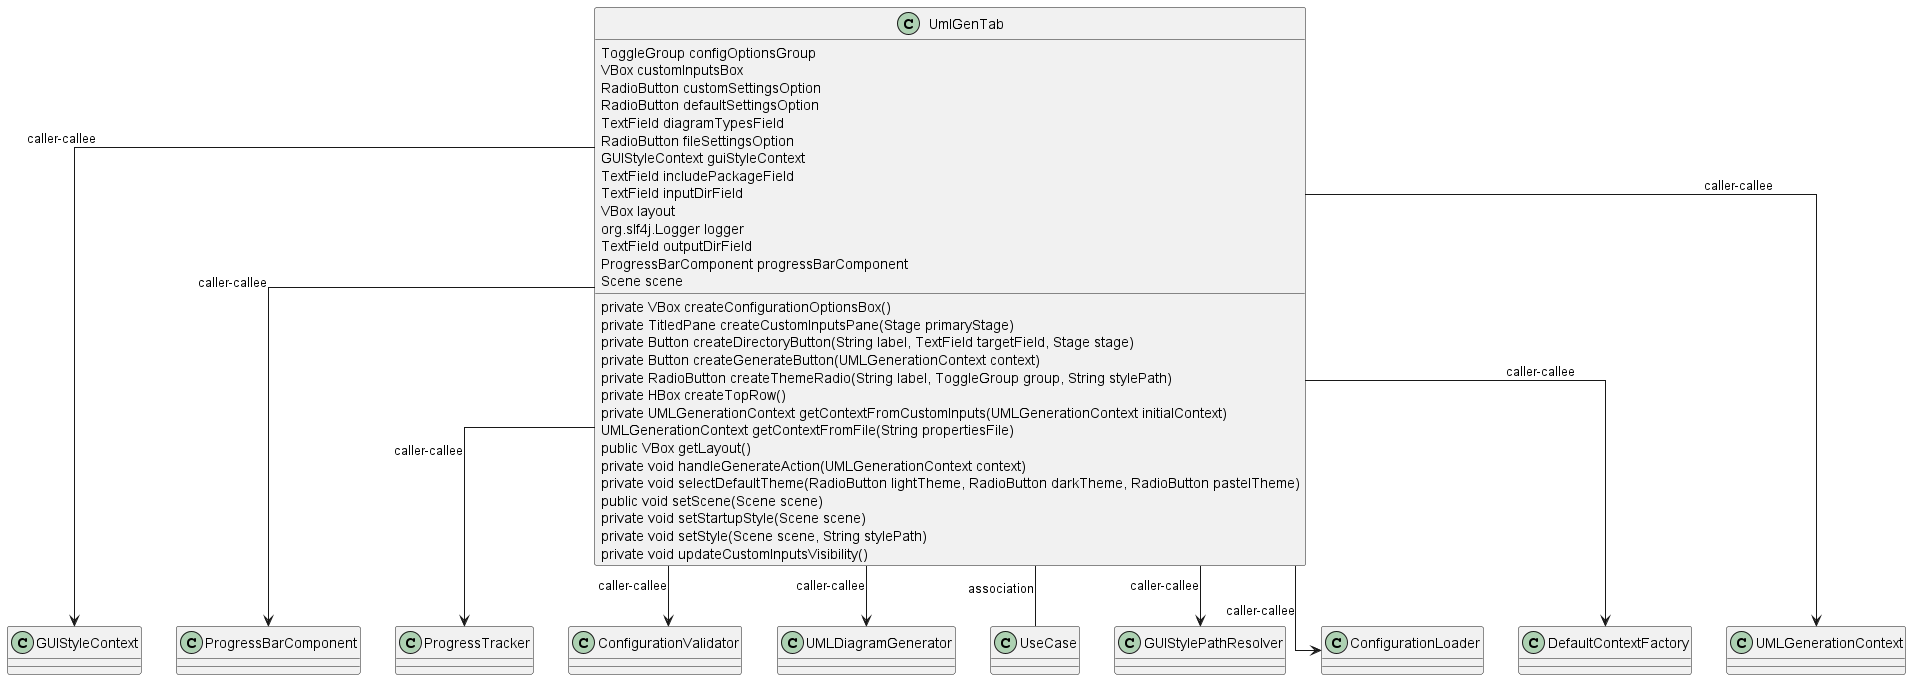

The diagram above was rendered by PlantUML. Its source (embedded in the PNG):
@startuml
skinparam linetype Ortho
class UmlGenTab {
    ToggleGroup configOptionsGroup
    VBox customInputsBox
    RadioButton customSettingsOption
    RadioButton defaultSettingsOption
    TextField diagramTypesField
    RadioButton fileSettingsOption
    GUIStyleContext guiStyleContext
    TextField includePackageField
    TextField inputDirField
    VBox layout
    org.slf4j.Logger logger
    TextField outputDirField
    ProgressBarComponent progressBarComponent
    Scene scene
    private VBox createConfigurationOptionsBox()
    private TitledPane createCustomInputsPane(Stage primaryStage)
    private Button createDirectoryButton(String label, TextField targetField, Stage stage)
    private Button createGenerateButton(UMLGenerationContext context)
    private RadioButton createThemeRadio(String label, ToggleGroup group, String stylePath)
    private HBox createTopRow()
    private UMLGenerationContext getContextFromCustomInputs(UMLGenerationContext initialContext)
     UMLGenerationContext getContextFromFile(String propertiesFile)
    public VBox getLayout()
    private void handleGenerateAction(UMLGenerationContext context)
    private void selectDefaultTheme(RadioButton lightTheme, RadioButton darkTheme, RadioButton pastelTheme)
    public void setScene(Scene scene)
    private void setStartupStyle(Scene scene)
    private void setStyle(Scene scene, String stylePath)
    private void updateCustomInputsVisibility()
}
UmlGenTab --> GUIStyleContext : caller-callee
UmlGenTab --> ProgressBarComponent : caller-callee
UmlGenTab --> ProgressTracker : caller-callee
UmlGenTab --> ConfigurationValidator : caller-callee
UmlGenTab --> UMLDiagramGenerator : caller-callee
UmlGenTab -- UseCase : association
UmlGenTab --> GUIStylePathResolver : caller-callee
UmlGenTab --> ConfigurationLoader : caller-callee
UmlGenTab --> DefaultContextFactory : caller-callee
UmlGenTab --> UMLGenerationContext : caller-callee
@enduml